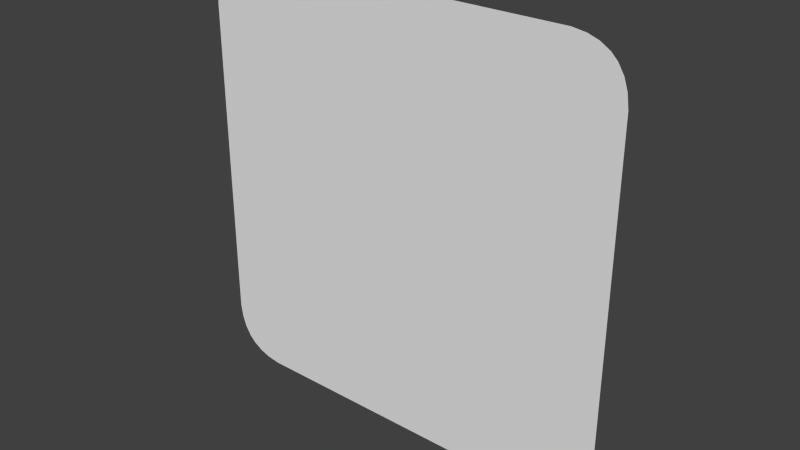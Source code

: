 # Source: GreenSticker.blend  (saved by Blender 2.76.0; exported with 4.5.12 LTS)
import bpy
from mathutils import Matrix  # noqa: F401  (used for matrix-valued properties, if any)

bpy.ops.wm.read_factory_settings(use_empty=True)
scene = bpy.context.scene
scene.name = 'Scene'

# ---- collections
col_collection_1 = bpy.data.collections.new('Collection 1'); scene.collection.children.link(col_collection_1)

# ---- world
world_world = bpy.data.worlds.new('World'); scene.world = world_world
world_world.color = (0.05088, 0.05088, 0.05088)
world_world.use_sun_shadow = False
world_world.sun_shadow_jitter_overblur = 0.0
world_world.cycles.sampling_method = 'MANUAL'
world_world.cycles.sample_map_resolution = 256

# ---- meshes
me_cube_001 = bpy.data.meshes.new('Cube.001')
me_cube_001.from_pydata([(-0.5, -1.298e-10, -0.3802), (-0.4954, -1.63e-09, -0.4115), (-0.487, -1.543e-09, -0.4361), (-0.4731, -2.363e-09, -0.4588), (-0.4588, -9.635e-11, -0.4731), (-0.4361, -6.985e-10, -0.487), (-0.4115, -5.314e-09, -0.4954), (-0.3802, -2.328e-09, -0.5), (-0.3802, -1.298e-10, 0.5), (-0.4115, -1.63e-09, 0.4954), (-0.4361, -1.543e-09, 0.487), (-0.4588, -2.363e-09, 0.4731), (-0.4731, -9.635e-11, 0.4588), (-0.487, -6.985e-10, 0.4361), (-0.4954, -5.314e-09, 0.4115), (-0.5, -2.328e-09, 0.3802), (-0.3202, 0.025, -0.44), (-0.3515, 0.025, -0.4354), (-0.3761, 0.025, -0.427), (-0.3988, 0.025, -0.4131), (-0.4131, 0.025, -0.3988), (-0.427, 0.025, -0.3761), (-0.4354, 0.025, -0.3515), (-0.44, 0.025, -0.3202), (-0.44, 0.025, 0.3202), (-0.4354, 0.025, 0.3515), (-0.427, 0.025, 0.3761), (-0.4131, 0.025, 0.3988), (-0.3988, 0.025, 0.4131), (-0.3761, 0.025, 0.427), (-0.3515, 0.025, 0.4354), (-0.3202, 0.025, 0.44), (0.3802, -1.298e-10, -0.5), (0.4115, -1.63e-09, -0.4954), (0.4361, -1.543e-09, -0.487), (0.4588, -2.363e-09, -0.4731), (0.4731, -9.635e-11, -0.4588), (0.487, -6.985e-10, -0.4361), (0.4954, -5.314e-09, -0.4115), (0.5, -2.328e-09, -0.3802), (0.5, -1.298e-10, 0.3802), (0.4954, -1.63e-09, 0.4115), (0.487, -1.543e-09, 0.4361), (0.4731, -2.363e-09, 0.4588), (0.4588, -9.635e-11, 0.4731), (0.4361, -6.985e-10, 0.487), (0.4115, -5.314e-09, 0.4954), (0.3802, -2.328e-09, 0.5), (0.44, 0.025, -0.3202), (0.4354, 0.025, -0.3515), (0.427, 0.025, -0.3761), (0.4131, 0.025, -0.3988), (0.3988, 0.025, -0.4131), (0.3761, 0.025, -0.427), (0.3515, 0.025, -0.4354), (0.3202, 0.025, -0.44), (0.3202, 0.025, 0.44), (0.3515, 0.025, 0.4354), (0.3761, 0.025, 0.427), (0.3988, 0.025, 0.4131), (0.4131, 0.025, 0.3988), (0.427, 0.025, 0.3761), (0.4354, 0.025, 0.3515), (0.44, 0.025, 0.3202)], [], [(25, 14, 13, 26), (57, 46, 45, 58), (33, 54, 53, 34), (17, 6, 5, 18), (49, 38, 37, 50), (11, 28, 27, 12), (19, 4, 3, 20), (41, 62, 61, 42), (9, 30, 29, 10), (47, 56, 31, 8), (24, 25, 26, 27, 28, 29, 30, 31, 56, 57, 58, 59, 60, 61, 62, 63, 48, 49, 50, 51, 52, 53, 54, 55, 16, 17, 18, 19, 20, 21, 22, 23), (7, 16, 55, 32), (15, 24, 23, 0), (59, 44, 43, 60), (35, 52, 51, 36), (63, 40, 39, 48), (1, 22, 21, 2), (8, 31, 30, 9), (28, 11, 10, 29), (24, 15, 14, 25), (12, 27, 26, 13), (16, 7, 6, 17), (4, 19, 18, 5), (0, 23, 22, 1), (20, 3, 2, 21), (56, 47, 46, 57), (44, 59, 58, 45), (40, 63, 62, 41), (60, 43, 42, 61), (32, 55, 54, 33), (52, 35, 34, 53), (48, 39, 38, 49), (36, 51, 50, 37), (40, 41, 42, 43, 44, 45, 46, 47, 8, 9, 10, 11, 12, 13, 14, 15, 0, 1, 2, 3, 4, 5, 6, 7, 32, 33, 34, 35, 36, 37, 38, 39)])
_uv = me_cube_001.uv_layers.new(name='UVMap')
_uv.uv.foreach_set('vector', [0.393, 0.7934, 0.3868, 0.8434, 0.3877, 0.8638, 0.3939, 0.8139, 0.4748, 0.8632, 0.4811, 0.9131, 0.4836, 0.9061, 0.4774, 0.8562, 0.4811, 0.08898, 0.4748, 0.1389, 0.4774, 0.1459, 0.4836, 0.09597, 0.4017, 0.1389, 0.3955, 0.08898, 0.3929, 0.09597, 0.3992, 0.1459, 0.4836, 0.2086, 0.4898, 0.1587, 0.4889, 0.1383, 0.4827, 0.1882, 0.3906, 0.8946, 0.3968, 0.8447, 0.3953, 0.8328, 0.3891, 0.8827, 0.3968, 0.1574, 0.3906, 0.1075, 0.3891, 0.1194, 0.3953, 0.1693, 0.4898, 0.8434, 0.4836, 0.7934, 0.4827, 0.8139, 0.4889, 0.8638, 0.3955, 0.9131, 0.4017, 0.8632, 0.3992, 0.8562, 0.3929, 0.9061, 0.4778, 0.917, 0.4716, 0.8671, 0.405, 0.8671, 0.3987, 0.917, 0.3925, 0.7674, 0.393, 0.7934, 0.3939, 0.8139, 0.3953, 0.8328, 0.3968, 0.8447, 0.3992, 0.8562, 0.4017, 0.8632, 0.405, 0.8671, 0.4716, 0.8671, 0.4748, 0.8632, 0.4774, 0.8562, 0.4798, 0.8447, 0.4812, 0.8328, 0.4827, 0.8139, 0.4836, 0.7934, 0.484, 0.7674, 0.484, 0.2347, 0.4836, 0.2086, 0.4827, 0.1882, 0.4812, 0.1693, 0.4798, 0.1574, 0.4774, 0.1459, 0.4748, 0.1389, 0.4716, 0.135, 0.405, 0.135, 0.4017, 0.1389, 0.3992, 0.1459, 0.3968, 0.1574, 0.3953, 0.1693, 0.3939, 0.1882, 0.393, 0.2086, 0.3925, 0.2347, 0.3987, 0.08512, 0.405, 0.135, 0.4716, 0.135, 0.4778, 0.08512, 0.3863, 0.8174, 0.3925, 0.7674, 0.3925, 0.2347, 0.3863, 0.1847, 0.4798, 0.8447, 0.486, 0.8946, 0.4875, 0.8827, 0.4812, 0.8328, 0.486, 0.1075, 0.4798, 0.1574, 0.4812, 0.1693, 0.4875, 0.1194, 0.484, 0.7674, 0.4903, 0.8174, 0.4903, 0.1847, 0.484, 0.2347, 0.3868, 0.1587, 0.393, 0.2086, 0.3939, 0.1882, 0.3877, 0.1383, 0.3987, 0.917, 0.405, 0.8671, 0.4017, 0.8632, 0.3955, 0.9131, 0.3968, 0.8447, 0.3906, 0.8946, 0.3929, 0.9061, 0.3992, 0.8562, 0.3925, 0.7674, 0.3863, 0.8174, 0.3868, 0.8434, 0.393, 0.7934, 0.3891, 0.8827, 0.3953, 0.8328, 0.3939, 0.8139, 0.3877, 0.8638, 0.405, 0.135, 0.3987, 0.08512, 0.3955, 0.08898, 0.4017, 0.1389, 0.3906, 0.1075, 0.3968, 0.1574, 0.3992, 0.1459, 0.3929, 0.09597, 0.3863, 0.1847, 0.3925, 0.2347, 0.393, 0.2086, 0.3868, 0.1587, 0.3953, 0.1693, 0.3891, 0.1194, 0.3877, 0.1383, 0.3939, 0.1882, 0.4716, 0.8671, 0.4778, 0.917, 0.4811, 0.9131, 0.4748, 0.8632, 0.486, 0.8946, 0.4798, 0.8447, 0.4774, 0.8562, 0.4836, 0.9061, 0.4903, 0.8174, 0.484, 0.7674, 0.4836, 0.7934, 0.4898, 0.8434, 0.4812, 0.8328, 0.4875, 0.8827, 0.4889, 0.8638, 0.4827, 0.8139, 0.4778, 0.08512, 0.4716, 0.135, 0.4748, 0.1389, 0.4811, 0.08898, 0.4798, 0.1574, 0.486, 0.1075, 0.4836, 0.09597, 0.4774, 0.1459, 0.484, 0.2347, 0.4903, 0.1847, 0.4898, 0.1587, 0.4836, 0.2086, 0.4875, 0.1194, 0.4812, 0.1693, 0.4827, 0.1882, 0.4889, 0.1383, 0.4903, 0.8174, 0.4898, 0.8434, 0.4889, 0.8638, 0.4875, 0.8827, 0.486, 0.8946, 0.4836, 0.9061, 0.4811, 0.9131, 0.4778, 0.917, 0.3987, 0.917, 0.3955, 0.9131, 0.3929, 0.9061, 0.3906, 0.8946, 0.3891, 0.8827, 0.3877, 0.8638, 0.3868, 0.8434, 0.3863, 0.8174, 0.3863, 0.1847, 0.3868, 0.1587, 0.3877, 0.1383, 0.3891, 0.1194, 0.3906, 0.1075, 0.3929, 0.09597, 0.3955, 0.08898, 0.3987, 0.08512, 0.4778, 0.08512, 0.4811, 0.08898, 0.4836, 0.09597, 0.486, 0.1075, 0.4875, 0.1194, 0.4889, 0.1383, 0.4898, 0.1587, 0.4903, 0.1847])
me_cube_001.use_remesh_preserve_volume = False
me_cube_001.use_remesh_preserve_attributes = False
me_cube_001.use_mirror_vertex_groups = False
me_cube_001.update()

# ---- objects
ob_cube = bpy.data.objects.new('Cube', me_cube_001)

# ---- transforms, parenting, visibility, modifiers, constraints
ob_cube.location = (0.0, 0.0, 0.0)
ob_cube.lineart.crease_threshold = 0.0

# ---- collection membership
col_collection_1.objects.link(ob_cube)

# ---- scene / render settings (as saved in the file)
scene.frame_start = 1; scene.frame_end = 250; scene.frame_set(1)
scene.render.engine = 'BLENDER_EEVEE_NEXT'
scene.render.resolution_percentage = 50
scene.render.dither_intensity = 0.0
scene.cycles.use_denoising = False
scene.cycles.samples = 10
scene.cycles.sampling_pattern = 'TABULATED_SOBOL'
scene.cycles.light_sampling_threshold = 0.0
scene.cycles.use_adaptive_sampling = False
scene.cycles.use_light_tree = False
scene.cycles.blur_glossy = 0.0
scene.cycles.pixel_filter_type = 'GAUSSIAN'
scene.cycles.sample_clamp_indirect = 0.0
scene.view_settings.view_transform = 'Standard'
bpy.context.view_layer.update()

# ---- added for rendering (the .blend has no active camera and no usable light): camera, sun
cam_auto = bpy.data.cameras.new('AutoCamera')
cam_auto.lens = 50.0
cam_auto.sensor_width = 36.0
cam_auto.clip_end = 1000.0
ob_auto_camera = bpy.data.objects.new('AutoCamera', cam_auto)
scene.collection.objects.link(ob_auto_camera)
ob_auto_camera.location = (1.30867, -1.5579, 1.04694)
ob_auto_camera.rotation_euler = (1.09748, -7.21219e-08, 0.694738)
scene.camera = ob_auto_camera
light_auto_sun = bpy.data.lights.new('AutoSun', 'SUN')
light_auto_sun.energy = 3.0
light_auto_sun.angle = 0.0523599
ob_auto_sun = bpy.data.objects.new('AutoSun', light_auto_sun)
scene.collection.objects.link(ob_auto_sun)
ob_auto_sun.rotation_euler = (0.872665, 0.174533, 0.523599)
bpy.context.view_layer.update()
